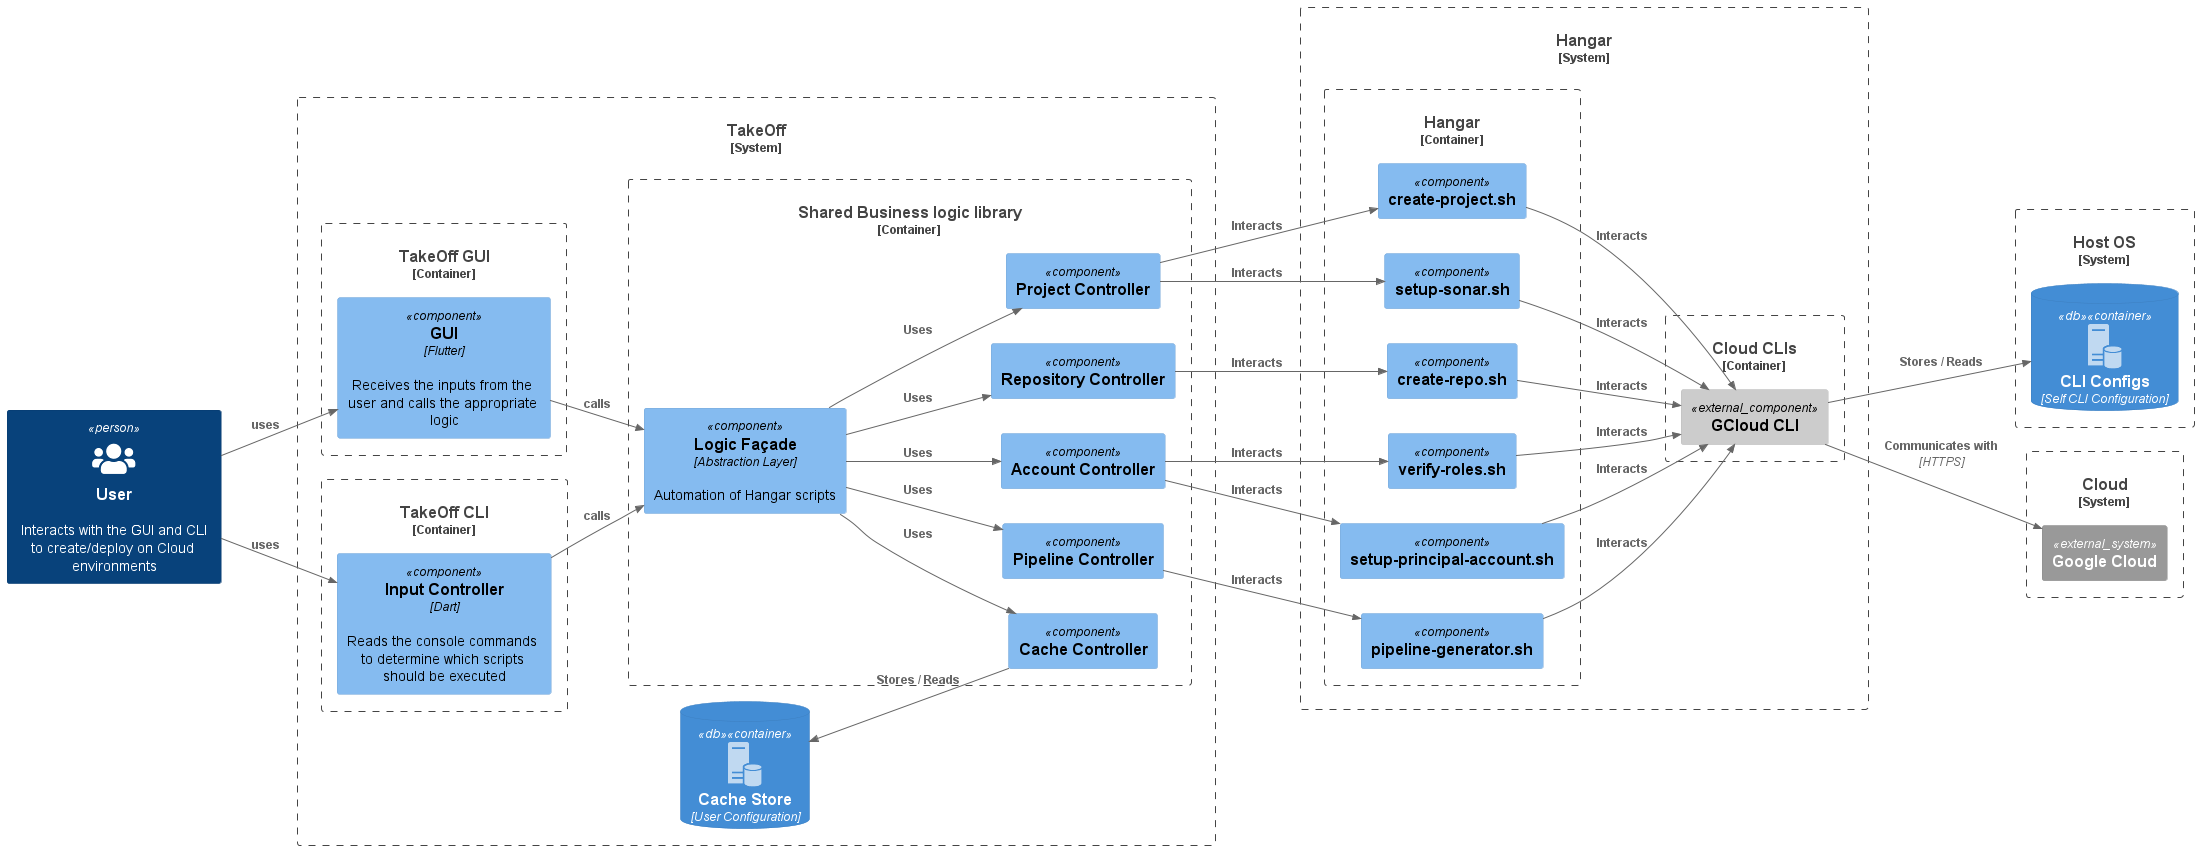

The diagram above was rendered by PlantUML. Its source (embedded in the PNG):
@startuml Dynamic_Diagram
!include https://raw.githubusercontent.com/plantuml-stdlib/C4-PlantUML/master/C4_Container.puml
!define DEVICONS https://raw.githubusercontent.com/tupadr3/plantuml-icon-font-sprites/master/devicons
!define FONTAWESOME https://raw.githubusercontent.com/tupadr3/plantuml-icon-font-sprites/master/font-awesome-5
!include DEVICONS/angular.puml
!include DEVICONS/java.puml
!include DEVICONS/msql_server.puml
!include FONTAWESOME/users.puml
!define osaPuml https://raw.githubusercontent.com/Crashedmind/PlantUML-opensecurityarchitecture2-icons/master
!include osaPuml/Common.puml
!include osaPuml/User/all.puml
!include https://raw.githubusercontent.com/plantuml-stdlib/C4-PlantUML/master/C4_Component.puml
!include <office/Servers/database_server>
!include <office/Servers/file_server>
!include <office/Servers/application_server>
!include <office/Concepts/service_application>
!include <office/Concepts/firewall>
AddContainerTag("db", $sprite="database_server", $legendText="database container")
left to right direction

' LAYOUT_WITH_LEGEND()

Person(user, "User", "Interacts with the GUI and CLI to create/deploy on Cloud environments", $sprite="users")
System_Boundary(s_takeoff, "TakeOff") {
    Container_Boundary(takeoff_gui, "TakeOff GUI") {
        Component(gui, "GUI", $techn="Flutter", $descr="Receives the inputs from the user and calls the appropriate logic")
    }
    Container_Boundary(takeoff_cli, "TakeOff CLI") {
        Component(cli, "Input Controller", $techn="Dart", $descr="Reads the console commands to determine which scripts should be executed")
    }

    Container_Boundary(c_takeoff, "Shared Business logic library"){
        Component(façade, "Logic Façade", "Abstraction Layer", "Automation of Hangar scripts")
        Component(project_controller, "Project Controller")
        Component(repository_controller, "Repository Controller")
        Component(account_controller, "Account Controller")
        Component(pipeline_controller, "Pipeline Controller")
        Component(cache_controller, "Cache Controller")
    }

    ContainerDb(db, "Cache Store", "User Configuration", $tags="db")
}

System_Boundary(s_hangar, "Hangar") {
    Container_Boundary(hangar, "Hangar") {
        Component(create_project, "create-project.sh")
        Component(setup_sonar, "setup-sonar.sh")
        Component(verify_roles, "verify-roles.sh")
        Component(setup_service_account, "setup-principal-account.sh")
        Component(create_repo, "create-repo.sh")
        Component(pipeline_generator, "pipeline-generator.sh")
    }


    Container_Boundary(hangar_clis, "Cloud CLIs") {
        Component_Ext(gcloud, "GCloud CLI")

    }

}

System_Boundary(host, "Host OS"){
    ContainerDb(dbcli, "CLI Configs", "Self CLI Configuration", $tags="db")
}



System_Boundary(cloud, "Cloud"){
    System_Ext(google_cloud, "Google Cloud")
}

Rel(user, gui, "uses")
Rel(user, cli, "uses")

Rel(gui, façade, "calls")
Rel(cli, façade, "calls")

Rel(project_controller, create_project, "Interacts")
Rel(project_controller, setup_sonar, "Interacts")
Rel(account_controller, setup_service_account, "Interacts")
Rel(account_controller, verify_roles, "Interacts")
Rel(pipeline_controller, pipeline_generator, "Interacts")
Rel(repository_controller, create_repo, "Interacts")
Rel_Up(cache_controller, db, "Stores / Reads")

Rel(façade, project_controller, "Uses")
Rel(façade, repository_controller, "Uses")
Rel(façade, account_controller, "Uses")
Rel(façade, pipeline_controller, "Uses")
Rel(façade, cache_controller, "Uses")


Rel(create_project, gcloud, "Interacts")
Rel(setup_sonar, gcloud, "Interacts")
Rel(setup_service_account, gcloud, "Interacts")
Rel(verify_roles, gcloud, "Interacts")
Rel(pipeline_generator, gcloud, "Interacts")
Rel(create_repo, gcloud, "Interacts")

Rel(gcloud, dbcli, "Stores / Reads")

Rel(gcloud, google_cloud, "Communicates with", "HTTPS")

@enduml